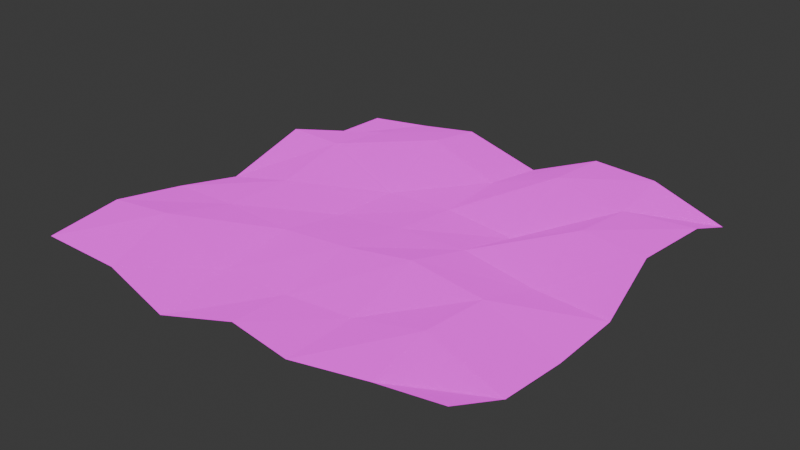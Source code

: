 # Source: paper.blend  (saved by Blender 4.3.34; exported with 4.5.12 LTS)
import bpy
from mathutils import Matrix  # noqa: F401  (used for matrix-valued properties, if any)

bpy.ops.wm.read_factory_settings(use_empty=True)
scene = bpy.context.scene
scene.name = 'Scene'

# ---- images (referenced by path relative to the original .blend; pixels are not part of the script)
import os
ASSET_DIR = os.environ.get("B2B_ASSET_DIR", "")  # directory of the original .blend (textures are referenced by path, not embedded)
HERE = os.path.dirname(os.path.abspath(__file__))  # packed textures are extracted next to this script under _unpacked/

def load_image(name, relpath, width, height, colorspace="sRGB"):
    """Load a texture the original file referenced (path relative to the .blend, or extracted next to this script)."""
    p = next((c for c in (os.path.join(HERE, relpath), os.path.join(ASSET_DIR, relpath)) if relpath and os.path.exists(c)), "")
    if p:
        img = bpy.data.images.load(p, check_existing=True)
        img.name = name
    else:  # same state as the original file: an image datablock whose file is absent (Cycles renders it pink)
        img = bpy.data.images.new(name, width, height)
        img.source = "FILE"
        img.filepath = "//" + (relpath or name)
    img.colorspace_settings.name = colorspace
    return img
img_escape_png = load_image('escape.png', 'escape.png', 1024, 1024, 'sRGB')

# ---- materials (node trees are filled in below, after node groups)
mat_material_001 = bpy.data.materials.new('Material.001')

# ---- material node trees
mat_material_001.use_nodes = True; mat_material_001.node_tree.nodes.clear()
_N = mat_material_001.node_tree.nodes; _L = mat_material_001.node_tree.links
n0 = _N.new('ShaderNodeBsdfPrincipled'); n0.name = 'Principled BSDF'; n0.location = (10, 300)
n0.inputs[2].default_value = 1.0
n0.inputs[7].default_value = 1.0
n1 = _N.new('ShaderNodeOutputMaterial'); n1.name = 'Material Output'; n1.location = (300, 300)
n2 = _N.new('ShaderNodeTexImage'); n2.name = 'Image Texture'; n2.location = (-280, 280)
n2.image = img_escape_png
_L.new(n0.outputs[0], n1.inputs[0])
_L.new(n2.outputs[0], n0.inputs[0])
n1.is_active_output = True

# ---- world
world_world = bpy.data.worlds.new('World'); scene.world = world_world
world_world.use_nodes = True; world_world.node_tree.nodes.clear()
_N = world_world.node_tree.nodes; _L = world_world.node_tree.links
n0 = _N.new('ShaderNodeOutputWorld'); n0.name = 'World Output'; n0.location = (300, 300)
n1 = _N.new('ShaderNodeBackground'); n1.name = 'Background'; n1.location = (10, 300)
n1.inputs[0].default_value = (0.05088, 0.05088, 0.05088, 1.0)
_L.new(n1.outputs[0], n0.inputs[0])
n0.is_active_output = True
world_world.color = (0.05088, 0.05088, 0.05088)
world_world.sun_shadow_jitter_overblur = 0.0

# ---- meshes
me_plane = bpy.data.meshes.new('Plane')
me_plane.from_pydata([(-1.001, -0.9836, 0.01708), (0.9866, -0.941, 0.08698), (-0.9721, 0.9955, -0.06906), (0.9779, 0.9988, -0.07464), (-1.001, 0.6831, -0.07325), (-0.9363, 0.358, 0.07805), (-1.001, 0.01639, -0.07155), (-0.9785, -0.3269, 0.01112), (-1.001, -0.6503, 0.05686), (-0.6579, -0.9503, -0.01626), (-0.3341, -0.9836, -0.09241), (0.007757, -0.9284, -0.0127), (0.3326, -0.9836, -0.002557), (0.6575, -0.9184, 0.01544), (0.9993, -0.6503, -0.04306), (0.9993, -0.3169, -0.07701), (0.9993, 0.01639, -0.07052), (0.9558, 0.3478, 0.04092), (0.9993, 0.6831, 0.05024), (0.6575, 0.9618, 0.06077), (0.3326, 1.016, 0.04634), (-0.0007356, 1.016, -0.09608), (-0.3316, 0.9621, 0.03246), (-0.6674, 1.016, -0.03982), (-0.6674, -0.6503, 0.09846), (-0.6674, -0.3169, 0.01499), (-0.6674, 0.01639, 0.006386), (-0.6674, 0.3497, 0.07855), (-0.6674, 0.6831, 0.02826), (-0.3341, -0.6503, -0.04369), (-0.3341, -0.3169, 0.00287), (-0.3341, 0.01639, -0.0591), (-0.3341, 0.3497, -0.07468), (-0.3341, 0.6831, 0.07743), (-0.0007355, -0.6503, -0.03034), (-0.0007356, -0.3169, 0.0365), (-0.0007356, 0.01639, -0.01546), (-0.0007356, 0.3497, -0.05509), (-0.0007356, 0.6831, -0.04332), (0.3326, -0.6503, 0.0001369), (0.3326, -0.3169, 0.09399), (0.3326, 0.01639, -0.001478), (0.3326, 0.3497, -0.08521), (0.3326, 0.6831, 0.07889), (0.6659, -0.6503, 0.08282), (0.6659, -0.3169, 0.05121), (0.6659, 0.01639, -0.05665), (0.6659, 0.3497, 0.06503), (0.6659, 0.6831, 0.02225)], [], [(48, 18, 3, 19), (4, 28, 23, 2), (28, 33, 22, 23), (33, 38, 21, 22), (38, 43, 20, 21), (43, 48, 19, 20), (0, 9, 24, 8), (8, 24, 25, 7), (7, 25, 26, 6), (6, 26, 27, 5), (5, 27, 28, 4), (9, 10, 29, 24), (24, 29, 30, 25), (25, 30, 31, 26), (26, 31, 32, 27), (27, 32, 33, 28), (10, 11, 34, 29), (29, 34, 35, 30), (30, 35, 36, 31), (31, 36, 37, 32), (32, 37, 38, 33), (11, 12, 39, 34), (34, 39, 40, 35), (35, 40, 41, 36), (36, 41, 42, 37), (37, 42, 43, 38), (12, 13, 44, 39), (39, 44, 45, 40), (40, 45, 46, 41), (41, 46, 47, 42), (42, 47, 48, 43), (13, 1, 14, 44), (44, 14, 15, 45), (45, 15, 16, 46), (46, 16, 17, 47), (47, 17, 18, 48)])
_uv = me_plane.uv_layers.new(name='UVMap')
_uv.uv.foreach_set('vector', [0.8333, 0.8333, 1.0, 0.8333, 1.0, 1.0, 0.8333, 1.0, 0.0, 0.8333, 0.1667, 0.8333, 0.1667, 1.0, 0.0, 1.0, 0.1667, 0.8333, 0.3333, 0.8333, 0.3333, 1.0, 0.1667, 1.0, 0.3333, 0.8333, 0.5, 0.8333, 0.5, 1.0, 0.3333, 1.0, 0.5, 0.8333, 0.6667, 0.8333, 0.6667, 1.0, 0.5, 1.0, 0.6667, 0.8333, 0.8333, 0.8333, 0.8333, 1.0, 0.6667, 1.0, 0.0, 0.0, 0.1667, 0.0, 0.1667, 0.1667, 0.0, 0.1667, 0.0, 0.1667, 0.1667, 0.1667, 0.1667, 0.3333, 0.0, 0.3333, 0.0, 0.3333, 0.1667, 0.3333, 0.1667, 0.5, 0.0, 0.5, 0.0, 0.5, 0.1667, 0.5, 0.1667, 0.6667, 0.0, 0.6667, 0.0, 0.6667, 0.1667, 0.6667, 0.1667, 0.8333, 0.0, 0.8333, 0.1667, 0.0, 0.3333, 0.0, 0.3333, 0.1667, 0.1667, 0.1667, 0.1667, 0.1667, 0.3333, 0.1667, 0.3333, 0.3333, 0.1667, 0.3333, 0.1667, 0.3333, 0.3333, 0.3333, 0.3333, 0.5, 0.1667, 0.5, 0.1667, 0.5, 0.3333, 0.5, 0.3333, 0.6667, 0.1667, 0.6667, 0.1667, 0.6667, 0.3333, 0.6667, 0.3333, 0.8333, 0.1667, 0.8333, 0.3333, 0.0, 0.5, 0.0, 0.5, 0.1667, 0.3333, 0.1667, 0.3333, 0.1667, 0.5, 0.1667, 0.5, 0.3333, 0.3333, 0.3333, 0.3333, 0.3333, 0.5, 0.3333, 0.5, 0.5, 0.3333, 0.5, 0.3333, 0.5, 0.5, 0.5, 0.5, 0.6667, 0.3333, 0.6667, 0.3333, 0.6667, 0.5, 0.6667, 0.5, 0.8333, 0.3333, 0.8333, 0.5, 0.0, 0.6667, 0.0, 0.6667, 0.1667, 0.5, 0.1667, 0.5, 0.1667, 0.6667, 0.1667, 0.6667, 0.3333, 0.5, 0.3333, 0.5, 0.3333, 0.6667, 0.3333, 0.6667, 0.5, 0.5, 0.5, 0.5, 0.5, 0.6667, 0.5, 0.6667, 0.6667, 0.5, 0.6667, 0.5, 0.6667, 0.6667, 0.6667, 0.6667, 0.8333, 0.5, 0.8333, 0.6667, 0.0, 0.8333, 0.0, 0.8333, 0.1667, 0.6667, 0.1667, 0.6667, 0.1667, 0.8333, 0.1667, 0.8333, 0.3333, 0.6667, 0.3333, 0.6667, 0.3333, 0.8333, 0.3333, 0.8333, 0.5, 0.6667, 0.5, 0.6667, 0.5, 0.8333, 0.5, 0.8333, 0.6667, 0.6667, 0.6667, 0.6667, 0.6667, 0.8333, 0.6667, 0.8333, 0.8333, 0.6667, 0.8333, 0.8333, 0.0, 1.0, 0.0, 1.0, 0.1667, 0.8333, 0.1667, 0.8333, 0.1667, 1.0, 0.1667, 1.0, 0.3333, 0.8333, 0.3333, 0.8333, 0.3333, 1.0, 0.3333, 1.0, 0.5, 0.8333, 0.5, 0.8333, 0.5, 1.0, 0.5, 1.0, 0.6667, 0.8333, 0.6667, 0.8333, 0.6667, 1.0, 0.6667, 1.0, 0.8333, 0.8333, 0.8333])
me_plane.materials.append(mat_material_001)
me_plane.update()

# ---- objects
ob_plane = bpy.data.objects.new('Plane', me_plane)

# ---- transforms, parenting, visibility, modifiers, constraints
ob_plane.location = (0.0, 0.0, 0.0)
ob_plane.scale = (0.1391, 0.1391, 0.1391)

# ---- collection membership
scene.collection.objects.link(ob_plane)

# ---- scene / render settings (as saved in the file)
scene.frame_start = 1; scene.frame_end = 250; scene.frame_set(1)
scene.render.engine = 'BLENDER_EEVEE_NEXT'
bpy.context.view_layer.update()

# ---- added for rendering (the .blend has no active camera and no usable light): camera, sun
cam_auto = bpy.data.cameras.new('AutoCamera')
cam_auto.lens = 50.0
cam_auto.sensor_width = 36.0
cam_auto.clip_end = 1000.0
ob_auto_camera = bpy.data.objects.new('AutoCamera', cam_auto)
scene.collection.objects.link(ob_auto_camera)
ob_auto_camera.location = (0.364848, -0.435661, 0.292127)
ob_auto_camera.rotation_euler = (1.09748, -7.21219e-08, 0.694738)
scene.camera = ob_auto_camera
light_auto_sun = bpy.data.lights.new('AutoSun', 'SUN')
light_auto_sun.energy = 3.0
light_auto_sun.angle = 0.0523599
ob_auto_sun = bpy.data.objects.new('AutoSun', light_auto_sun)
scene.collection.objects.link(ob_auto_sun)
ob_auto_sun.rotation_euler = (0.872665, 0.174533, 0.523599)
bpy.context.view_layer.update()
